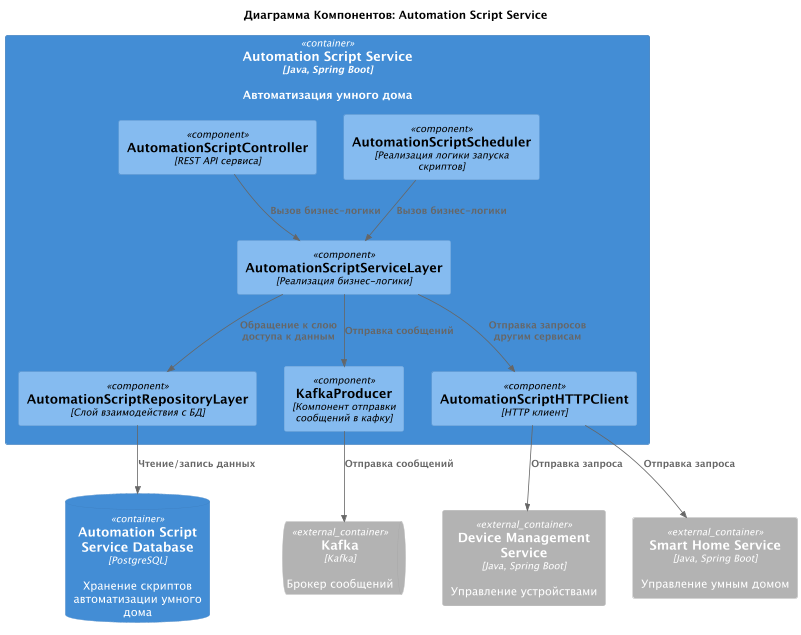

The diagram above was rendered by PlantUML. Its source (embedded in the PNG):
@startuml
title Диаграмма Компонентов: Automation Script Service

!includeurl ../c4_templates/C4_Component.puml

ContainerDb(AutomationScriptServiceDatabase, "Automation Script Service Database", "PostgreSQL", "Хранение скриптов автоматизации умного дома")
ContainerQueue_Ext(Kafka, "Kafka", "Kafka", "Брокер сообщений")
Container_Ext(DeviceManagementService, "Device Management Service", "Java, Spring Boot", "Управление устройствами")
Container_Ext(SmartHomeService, "Smart Home Service", "Java, Spring Boot", "Управление умным домом")

Container(AutomationScriptService, "Automation Script Service", "Java, Spring Boot", "Автоматизация умного дома") {
    Component(AutomationScriptController, "AutomationScriptController", "REST API сервиса")
    Component(AutomationScriptServiceLayer, "AutomationScriptServiceLayer", "Реализация бизнес-логики")
    Component(AutomationScriptScheduler, "AutomationScriptScheduler", "Реализация логики запуска скриптов")
    Component(AutomationScriptRepositoryLayer, "AutomationScriptRepositoryLayer", "Слой взаимодействия с БД")
    Component(KafkaProducer, "KafkaProducer", "Компонент отправки сообщений в кафку")
    Component(AutomationScriptHTTPClient, "AutomationScriptHTTPClient", "HTTP клиент")
}

Rel(AutomationScriptController, AutomationScriptServiceLayer, "Вызов бизнес-логики")
Rel(AutomationScriptScheduler, AutomationScriptServiceLayer, "Вызов бизнес-логики")
Rel(AutomationScriptServiceLayer, AutomationScriptRepositoryLayer, "Обращение к слою доступа к данным")
Rel(AutomationScriptServiceLayer, KafkaProducer, "Отправка сообщений")
Rel(AutomationScriptServiceLayer, AutomationScriptHTTPClient, "Отправка запросов другим сервисам")
Rel(AutomationScriptRepositoryLayer, AutomationScriptServiceDatabase, "Чтение/запись данных")
Rel(KafkaProducer, Kafka, "Отправка сообщений")
Rel(AutomationScriptHTTPClient, DeviceManagementService, "Отправка запроса")
Rel(AutomationScriptHTTPClient, SmartHomeService, "Отправка запроса")


@enduml